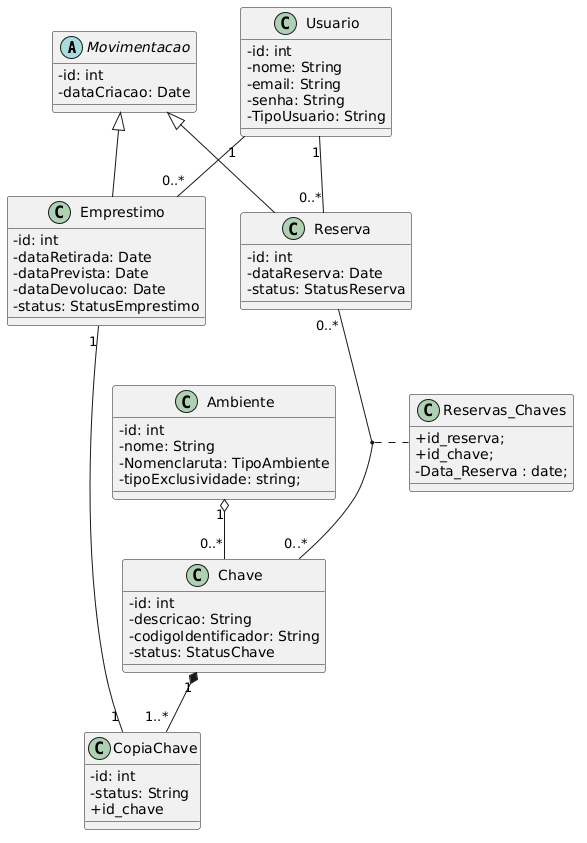

The diagram above was rendered by PlantUML. Its source (embedded in the PNG):
@startuml
top to bottom direction
skinparam classAttributeIconSize 0

abstract class Movimentacao  {
  - id: int
  - dataCriacao: Date
  
}

class Emprestimo  {
  - id: int
  - dataRetirada: Date
  - dataPrevista: Date
  - dataDevolucao: Date
  - status: StatusEmprestimo
}

class Reserva  {
  - id: int
  - dataReserva: Date
  - status: StatusReserva
}

Movimentacao <|-- Emprestimo
Movimentacao <|-- Reserva


class Usuario {
  - id: int
  - nome: String
  - email: String
  - senha: String
  - TipoUsuario: String
}

class Ambiente {
  - id: int
  - nome: String
  - Nomenclaruta: TipoAmbiente
  - tipoExclusividade: string;


}

class Chave {
  - id: int
  - descricao: String
  - codigoIdentificador: String
  - status: StatusChave
}

class CopiaChave {
  - id: int
  - status: String
  + id_chave
 
}

class Reservas_Chaves{

+id_reserva;
+id_chave;
 -Data_Reserva : date;

}


Ambiente "1" o-- "0..*" Chave
Chave "1" *-- "1..*" CopiaChave
Usuario "1" -- "0..*" Emprestimo
Usuario "1" -- "0..*" Reserva
Emprestimo "1" -- "1" CopiaChave
Reserva "0..*" -- "0..*" Chave
(Reserva, Chave) .. Reservas_Chaves
@enduml